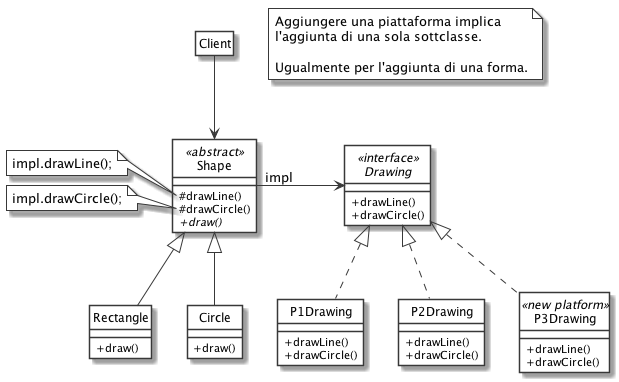

The diagram above was rendered by PlantUML. Its source (embedded in the PNG):
@startuml
' START STYLE
skinparam {
	monochrome true
	'shadowing false
	classBackgroundColor white
	noteBackgroundColor white
	classAttributeIconSize 0
	'linetype ortho
}
hide circle
' END STYLE


hide Client members
Client -down-> Shape

class Shape <<abstract>> {
	# drawLine()
	# drawCircle()
	+ {abstract} draw() 
}

interface Drawing <<interface>> {
	+ drawLine()
	+ drawCircle()
}

note left of Shape::drawLine
	impl.drawLine();
end note

note left of Shape::drawCircle
	impl.drawCircle();
end note

Shape "impl" -right-> Drawing

class Rectangle extends Shape {
	+ draw()
}

class Circle extends Shape {
	+ draw()
}

class P1Drawing implements Drawing {
	+ drawLine()
	+ drawCircle()
}

class P2Drawing implements Drawing {
	+ drawLine()
	+ drawCircle()
}

class P3Drawing <<new platform>> implements Drawing {
	+ drawLine()
	+ drawCircle()
}

note as n1 
	Aggiungere una piattaforma implica 
	l'aggiunta di una sola sottclasse.

	Ugualmente per l'aggiunta di una forma.
end note

@enduml